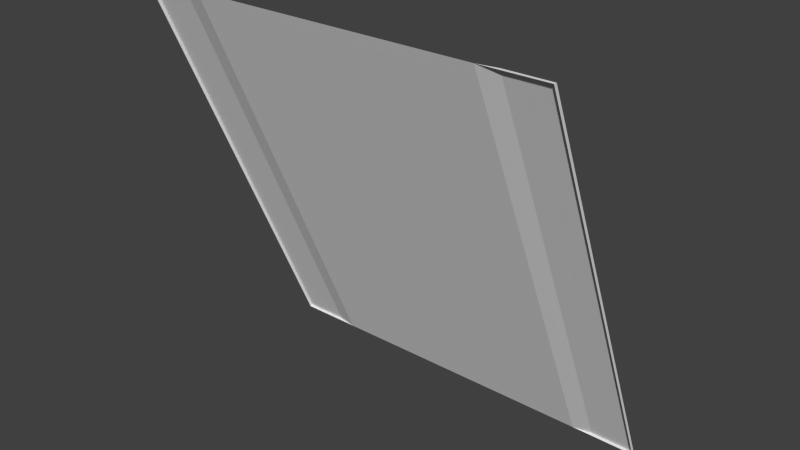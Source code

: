 # Source: med1_9d_ofs112_90.blend  (saved by Blender 2.76.0; exported with 4.5.12 LTS)
import bpy
from mathutils import Matrix  # noqa: F401  (used for matrix-valued properties, if any)

bpy.ops.wm.read_factory_settings(use_empty=True)
scene = bpy.context.scene
scene.name = 'Scene'

# ---- collections
col_collection_1 = bpy.data.collections.new('Collection 1'); scene.collection.children.link(col_collection_1)

# ---- materials (node trees are filled in below, after node groups)
mat_med1_9d = bpy.data.materials.new('med1_9d')
mat_med1_9d.alpha_threshold = 0.0
mat_med1_9d.use_transparent_shadow = False
mat_med1_9d.roughness = 0.5
mat_med1_9d.specular_intensity = 0.0

# ---- material node trees

# ---- world
world_world = bpy.data.worlds.new('World'); scene.world = world_world
world_world.color = (0.05088, 0.05088, 0.05088)
world_world.use_sun_shadow = False
world_world.sun_shadow_jitter_overblur = 0.0
world_world.cycles.sampling_method = 'MANUAL'
world_world.cycles.sample_map_resolution = 256

# ---- meshes
me_med1_9d = bpy.data.meshes.new('med1_9d')
me_med1_9d.from_pydata([(1.28, -2.38, 1.28), (1.28, -1.26, -1.28), (-1.28, -2.38, 1.28), (-1.28, -1.26, -1.28), (-0.8794, -2.4, 1.28), (-0.8794, -1.28, -1.28), (0.88, -2.4, 1.28), (0.88, -1.28, -1.28), (-1.001, -1.26, -1.28), (-1.001, -2.38, 1.28), (1.0, -2.38, 1.28), (1.0, -1.26, -1.28), (1.28, -2.4, 1.28), (1.28, -1.28, -1.28), (-1.28, -2.4, 1.28), (-1.28, -1.28, -1.28)], [], [(9, 8, 3), (7, 5, 4), (10, 11, 7), (5, 8, 9), (1, 11, 10), (2, 3, 15), (0, 12, 13), (11, 1, 13), (8, 5, 15), (9, 2, 14), (10, 6, 12), (2, 9, 3), (6, 7, 4), (6, 10, 7), (4, 5, 9), (0, 1, 10), (14, 2, 15), (1, 0, 13), (7, 11, 13), (3, 8, 15), (4, 9, 14), (0, 10, 12)])
_uv = me_med1_9d.uv_layers.new(name='UVMap')
_uv.uv.foreach_set('vector', [0.0, 0.8909, 1.0, 0.8909, 1.0, 1.0, 1.0, 0.1563, 1.0, 0.8435, 0.0, 0.8435, 0.0, 0.1094, 1.0, 0.1094, 1.0, 0.1563, 1.0, 0.8435, 1.0, 0.8909, 0.0, 0.8909, 1.0, 0.0, 1.0, 0.1094, 0.0, 0.1094, 0.0, 1.0, 1.0, 1.0, 1.0, 1.0, 0.0, 0.0, 0.0, 0.0, 1.0, 0.0, 1.0, 0.1094, 1.0, 0.0, 1.0, 0.0, 1.0, 0.8909, 1.0, 0.8435, 1.0, 1.0, 0.0, 0.8909, 0.0, 1.0, 0.0, 1.0, 0.0, 0.1094, 0.0, 0.1563, 0.0, 0.0, 0.0, 1.0, 0.0, 0.8909, 1.0, 1.0, 0.0, 0.1563, 1.0, 0.1563, 0.0, 0.8435, 0.0, 0.1563, 0.0, 0.1094, 1.0, 0.1563, 0.0, 0.8435, 1.0, 0.8435, 0.0, 0.8909, 0.0, 0.0, 1.0, 0.0, 0.0, 0.1094, 0.0, 1.0, 0.0, 1.0, 1.0, 1.0, 1.0, 0.0, 0.0, 0.0, 1.0, 0.0, 1.0, 0.1563, 1.0, 0.1094, 1.0, 0.0, 1.0, 1.0, 1.0, 0.8909, 1.0, 1.0, 0.0, 0.8435, 0.0, 0.8909, 0.0, 1.0, 0.0, 0.0, 0.0, 0.1094, 0.0, 0.0])
me_med1_9d.materials.append(mat_med1_9d)
me_med1_9d.use_remesh_preserve_volume = False
me_med1_9d.use_remesh_preserve_attributes = False
me_med1_9d.use_mirror_vertex_groups = False
me_med1_9d.update()

# ---- objects
ob_med1_9d_mesh_ofs112_90 = bpy.data.objects.new('med1_9d_mesh_ofs112_90', me_med1_9d)

# ---- transforms, parenting, visibility, modifiers, constraints
ob_med1_9d_mesh_ofs112_90.location = (0.0, 0.0, 0.0)
ob_med1_9d_mesh_ofs112_90.lineart.crease_threshold = 0.0

# ---- collection membership
col_collection_1.objects.link(ob_med1_9d_mesh_ofs112_90)

# ---- scene / render settings (as saved in the file)
scene.frame_start = 1; scene.frame_end = 2; scene.frame_set(1)
scene.render.engine = 'BLENDER_EEVEE_NEXT'
scene.render.resolution_percentage = 50
scene.render.dither_intensity = 0.0
scene.cycles.use_denoising = False
scene.cycles.samples = 10
scene.cycles.sampling_pattern = 'TABULATED_SOBOL'
scene.cycles.light_sampling_threshold = 0.0
scene.cycles.use_adaptive_sampling = False
scene.cycles.use_light_tree = False
scene.cycles.blur_glossy = 0.0
scene.cycles.pixel_filter_type = 'GAUSSIAN'
scene.cycles.sample_clamp_indirect = 0.0
scene.view_settings.view_transform = 'Standard'
bpy.context.view_layer.update()

# ---- added for rendering (the .blend has no active camera and no usable light): camera, sun
cam_auto = bpy.data.cameras.new('AutoCamera')
cam_auto.lens = 50.0
cam_auto.sensor_width = 36.0
cam_auto.clip_end = 1000.0
ob_auto_camera = bpy.data.objects.new('AutoCamera', cam_auto)
scene.collection.objects.link(ob_auto_camera)
ob_auto_camera.location = (3.51183, -6.04417, 2.80947)
ob_auto_camera.rotation_euler = (1.09748, -7.21219e-08, 0.694738)
scene.camera = ob_auto_camera
light_auto_sun = bpy.data.lights.new('AutoSun', 'SUN')
light_auto_sun.energy = 3.0
light_auto_sun.angle = 0.0523599
ob_auto_sun = bpy.data.objects.new('AutoSun', light_auto_sun)
scene.collection.objects.link(ob_auto_sun)
ob_auto_sun.rotation_euler = (0.872665, 0.174533, 0.523599)
bpy.context.view_layer.update()
